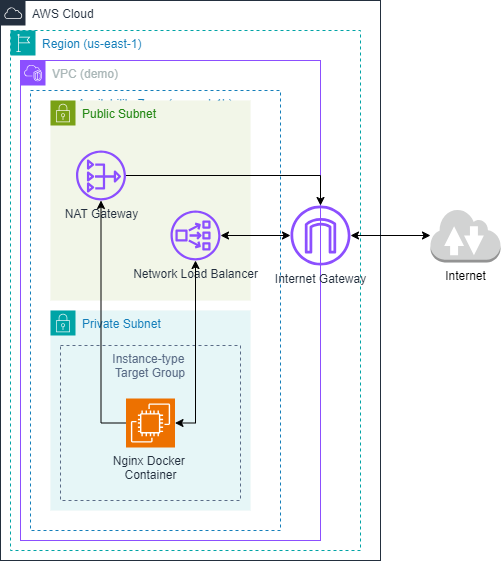

The diagram above was exported from draw.io. Its source (the exported page's mxGraphModel, read from the mxfile embedded in the PNG):
<mxGraphModel dx="1221" dy="626" grid="1" gridSize="10" guides="1" tooltips="1" connect="1" arrows="1" fold="1" page="1" pageScale="1" pageWidth="827" pageHeight="1169" math="0" shadow="0">
  <root>
    <mxCell id="0" />
    <mxCell id="1" parent="0" />
    <mxCell id="syy01HOzFjTvUQedLF01-3" value="Availability Zone (us-east-1b)" style="fillColor=none;strokeColor=#147EBA;dashed=1;verticalAlign=top;fontStyle=0;fontColor=#147EBA;whiteSpace=wrap;html=1;" vertex="1" parent="1">
      <mxGeometry x="70" y="610" width="250" height="440" as="geometry" />
    </mxCell>
    <mxCell id="syy01HOzFjTvUQedLF01-1" value="AWS Cloud" style="points=[[0,0],[0.25,0],[0.5,0],[0.75,0],[1,0],[1,0.25],[1,0.5],[1,0.75],[1,1],[0.75,1],[0.5,1],[0.25,1],[0,1],[0,0.75],[0,0.5],[0,0.25]];outlineConnect=0;gradientColor=none;html=1;whiteSpace=wrap;fontSize=12;fontStyle=0;container=1;pointerEvents=0;collapsible=0;recursiveResize=0;shape=mxgraph.aws4.group;grIcon=mxgraph.aws4.group_aws_cloud;strokeColor=#232F3E;fillColor=none;verticalAlign=top;align=left;spacingLeft=30;fontColor=#232F3E;dashed=0;" vertex="1" parent="1">
      <mxGeometry x="40" y="520" width="380" height="560" as="geometry" />
    </mxCell>
    <mxCell id="syy01HOzFjTvUQedLF01-2" value="Region (us-east-1)" style="points=[[0,0],[0.25,0],[0.5,0],[0.75,0],[1,0],[1,0.25],[1,0.5],[1,0.75],[1,1],[0.75,1],[0.5,1],[0.25,1],[0,1],[0,0.75],[0,0.5],[0,0.25]];outlineConnect=0;gradientColor=none;html=1;whiteSpace=wrap;fontSize=12;fontStyle=0;container=1;pointerEvents=0;collapsible=0;recursiveResize=0;shape=mxgraph.aws4.group;grIcon=mxgraph.aws4.group_region;strokeColor=#00A4A6;fillColor=none;verticalAlign=top;align=left;spacingLeft=30;fontColor=#147EBA;dashed=1;" vertex="1" parent="1">
      <mxGeometry x="50" y="550" width="350" height="520" as="geometry" />
    </mxCell>
    <mxCell id="syy01HOzFjTvUQedLF01-4" value="VPC (demo)" style="points=[[0,0],[0.25,0],[0.5,0],[0.75,0],[1,0],[1,0.25],[1,0.5],[1,0.75],[1,1],[0.75,1],[0.5,1],[0.25,1],[0,1],[0,0.75],[0,0.5],[0,0.25]];outlineConnect=0;gradientColor=none;html=1;whiteSpace=wrap;fontSize=12;fontStyle=0;container=1;pointerEvents=0;collapsible=0;recursiveResize=0;shape=mxgraph.aws4.group;grIcon=mxgraph.aws4.group_vpc2;strokeColor=#8C4FFF;fillColor=none;verticalAlign=top;align=left;spacingLeft=30;fontColor=#AAB7B8;dashed=0;" vertex="1" parent="1">
      <mxGeometry x="60" y="580" width="300" height="480" as="geometry" />
    </mxCell>
    <mxCell id="syy01HOzFjTvUQedLF01-5" value="Private Subnet" style="points=[[0,0],[0.25,0],[0.5,0],[0.75,0],[1,0],[1,0.25],[1,0.5],[1,0.75],[1,1],[0.75,1],[0.5,1],[0.25,1],[0,1],[0,0.75],[0,0.5],[0,0.25]];outlineConnect=0;gradientColor=none;html=1;whiteSpace=wrap;fontSize=12;fontStyle=0;container=1;pointerEvents=0;collapsible=0;recursiveResize=0;shape=mxgraph.aws4.group;grIcon=mxgraph.aws4.group_security_group;grStroke=0;strokeColor=#00A4A6;fillColor=#E6F6F7;verticalAlign=top;align=left;spacingLeft=30;fontColor=#147EBA;dashed=0;" vertex="1" parent="syy01HOzFjTvUQedLF01-4">
      <mxGeometry x="30" y="250" width="200" height="200" as="geometry" />
    </mxCell>
    <mxCell id="syy01HOzFjTvUQedLF01-18" value="Instance-type&amp;nbsp;&lt;div&gt;Target Group&lt;/div&gt;" style="fillColor=none;strokeColor=#5A6C86;dashed=1;verticalAlign=top;fontStyle=0;fontColor=#5A6C86;whiteSpace=wrap;html=1;" vertex="1" parent="syy01HOzFjTvUQedLF01-5">
      <mxGeometry x="10" y="35" width="180" height="155" as="geometry" />
    </mxCell>
    <mxCell id="syy01HOzFjTvUQedLF01-7" value="Nginx Docker&amp;nbsp;&lt;div&gt;Container&lt;/div&gt;" style="sketch=0;points=[[0,0,0],[0.25,0,0],[0.5,0,0],[0.75,0,0],[1,0,0],[0,1,0],[0.25,1,0],[0.5,1,0],[0.75,1,0],[1,1,0],[0,0.25,0],[0,0.5,0],[0,0.75,0],[1,0.25,0],[1,0.5,0],[1,0.75,0]];outlineConnect=0;fontColor=#232F3E;fillColor=#ED7100;strokeColor=#ffffff;dashed=0;verticalLabelPosition=bottom;verticalAlign=top;align=center;html=1;fontSize=12;fontStyle=0;aspect=fixed;shape=mxgraph.aws4.resourceIcon;resIcon=mxgraph.aws4.ec2;" vertex="1" parent="syy01HOzFjTvUQedLF01-5">
      <mxGeometry x="75.5" y="88" width="49" height="49" as="geometry" />
    </mxCell>
    <mxCell id="syy01HOzFjTvUQedLF01-8" value="Internet Gateway" style="sketch=0;outlineConnect=0;fontColor=#232F3E;gradientColor=none;fillColor=#8C4FFF;strokeColor=none;dashed=0;verticalLabelPosition=bottom;verticalAlign=top;align=center;html=1;fontSize=12;fontStyle=0;aspect=fixed;pointerEvents=1;shape=mxgraph.aws4.internet_gateway;" vertex="1" parent="syy01HOzFjTvUQedLF01-4">
      <mxGeometry x="270" y="145" width="60" height="60" as="geometry" />
    </mxCell>
    <mxCell id="syy01HOzFjTvUQedLF01-6" value="Public Subnet" style="points=[[0,0],[0.25,0],[0.5,0],[0.75,0],[1,0],[1,0.25],[1,0.5],[1,0.75],[1,1],[0.75,1],[0.5,1],[0.25,1],[0,1],[0,0.75],[0,0.5],[0,0.25]];outlineConnect=0;gradientColor=none;html=1;whiteSpace=wrap;fontSize=12;fontStyle=0;container=1;pointerEvents=0;collapsible=0;recursiveResize=0;shape=mxgraph.aws4.group;grIcon=mxgraph.aws4.group_security_group;grStroke=0;strokeColor=#7AA116;fillColor=#F2F6E8;verticalAlign=top;align=left;spacingLeft=30;fontColor=#248814;dashed=0;" vertex="1" parent="1">
      <mxGeometry x="90" y="620" width="200" height="200" as="geometry" />
    </mxCell>
    <mxCell id="syy01HOzFjTvUQedLF01-9" value="NAT Gateway" style="sketch=0;outlineConnect=0;fontColor=#232F3E;gradientColor=none;fillColor=#8C4FFF;strokeColor=none;dashed=0;verticalLabelPosition=bottom;verticalAlign=top;align=center;html=1;fontSize=12;fontStyle=0;aspect=fixed;pointerEvents=1;shape=mxgraph.aws4.nat_gateway;" vertex="1" parent="syy01HOzFjTvUQedLF01-6">
      <mxGeometry x="25.5" y="50" width="50" height="50" as="geometry" />
    </mxCell>
    <mxCell id="syy01HOzFjTvUQedLF01-10" value="Network Load Balancer" style="sketch=0;outlineConnect=0;fontColor=#232F3E;gradientColor=none;fillColor=#8C4FFF;strokeColor=none;dashed=0;verticalLabelPosition=bottom;verticalAlign=top;align=center;html=1;fontSize=12;fontStyle=0;aspect=fixed;pointerEvents=1;shape=mxgraph.aws4.network_load_balancer;" vertex="1" parent="syy01HOzFjTvUQedLF01-6">
      <mxGeometry x="120" y="110" width="50" height="50" as="geometry" />
    </mxCell>
    <mxCell id="syy01HOzFjTvUQedLF01-13" style="edgeStyle=orthogonalEdgeStyle;rounded=0;orthogonalLoop=1;jettySize=auto;html=1;endArrow=classic;endFill=1;startArrow=none;startFill=0;" edge="1" parent="1" source="syy01HOzFjTvUQedLF01-9" target="syy01HOzFjTvUQedLF01-8">
      <mxGeometry relative="1" as="geometry" />
    </mxCell>
    <mxCell id="syy01HOzFjTvUQedLF01-14" style="edgeStyle=orthogonalEdgeStyle;rounded=0;orthogonalLoop=1;jettySize=auto;html=1;entryX=1;entryY=0.5;entryDx=0;entryDy=0;entryPerimeter=0;endArrow=classic;endFill=1;startArrow=classic;startFill=1;" edge="1" parent="1" source="syy01HOzFjTvUQedLF01-10" target="syy01HOzFjTvUQedLF01-7">
      <mxGeometry relative="1" as="geometry" />
    </mxCell>
    <mxCell id="syy01HOzFjTvUQedLF01-15" style="edgeStyle=orthogonalEdgeStyle;rounded=0;orthogonalLoop=1;jettySize=auto;html=1;startArrow=classic;startFill=1;endArrow=classic;endFill=1;" edge="1" parent="1" source="syy01HOzFjTvUQedLF01-8" target="syy01HOzFjTvUQedLF01-10">
      <mxGeometry relative="1" as="geometry" />
    </mxCell>
    <mxCell id="syy01HOzFjTvUQedLF01-16" value="Internet" style="outlineConnect=0;dashed=0;verticalLabelPosition=bottom;verticalAlign=top;align=center;html=1;shape=mxgraph.aws3.internet_2;fillColor=#D2D3D3;gradientColor=none;" vertex="1" parent="1">
      <mxGeometry x="470" y="728" width="70" height="54" as="geometry" />
    </mxCell>
    <mxCell id="syy01HOzFjTvUQedLF01-21" style="edgeStyle=orthogonalEdgeStyle;rounded=0;orthogonalLoop=1;jettySize=auto;html=1;entryX=0;entryY=0.5;entryDx=0;entryDy=0;entryPerimeter=0;startArrow=classic;startFill=1;endArrow=none;endFill=0;" edge="1" parent="1" source="syy01HOzFjTvUQedLF01-9" target="syy01HOzFjTvUQedLF01-7">
      <mxGeometry relative="1" as="geometry" />
    </mxCell>
    <mxCell id="syy01HOzFjTvUQedLF01-22" style="edgeStyle=orthogonalEdgeStyle;rounded=0;orthogonalLoop=1;jettySize=auto;html=1;startArrow=classic;startFill=1;" edge="1" parent="1" source="syy01HOzFjTvUQedLF01-8" target="syy01HOzFjTvUQedLF01-16">
      <mxGeometry relative="1" as="geometry" />
    </mxCell>
  </root>
</mxGraphModel>